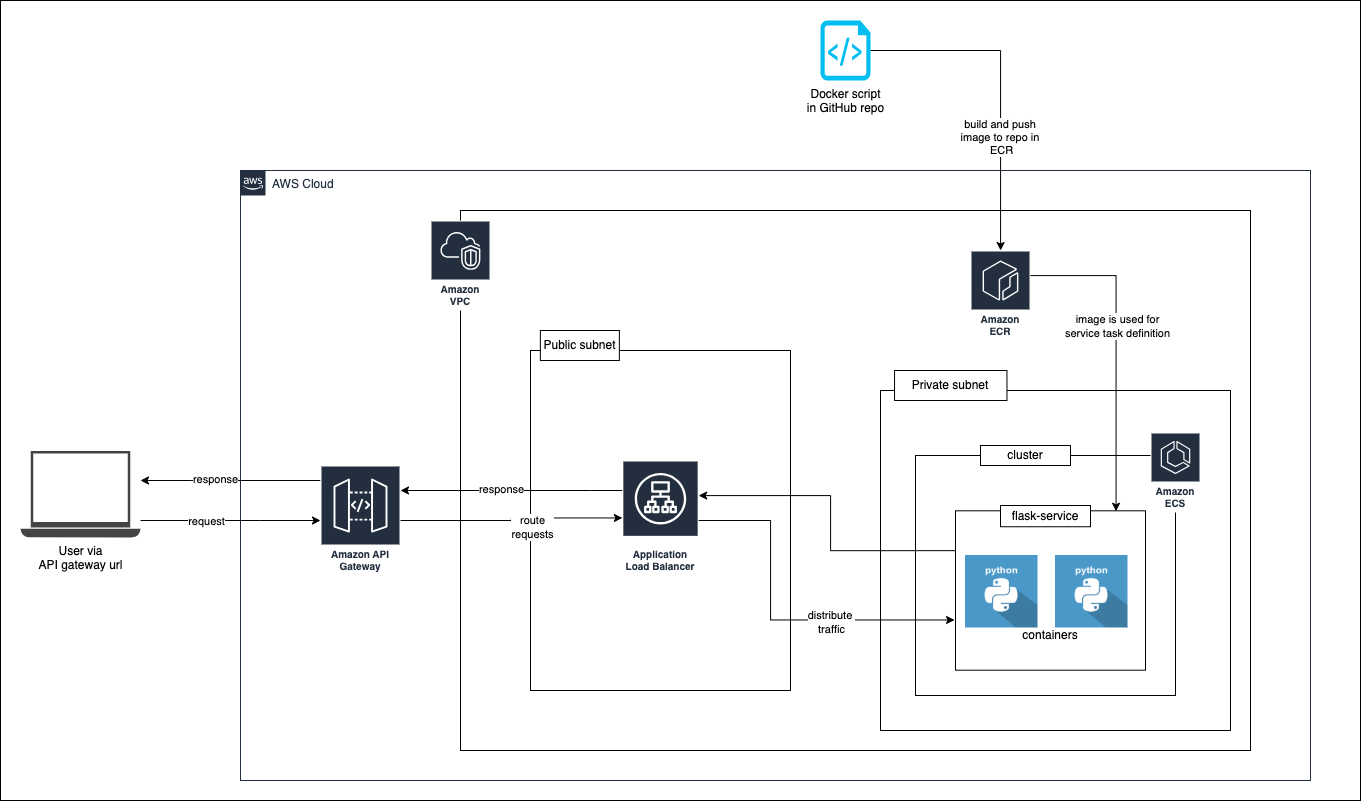

The diagram above was exported from draw.io. Its source (the exported page's mxGraphModel, read from the mxfile embedded in the PNG):
<mxGraphModel dx="2585" dy="2076" grid="1" gridSize="10" guides="1" tooltips="1" connect="1" arrows="1" fold="1" page="1" pageScale="1" pageWidth="850" pageHeight="1100" math="0" shadow="0">
  <root>
    <mxCell id="0" />
    <mxCell id="1" parent="0" />
    <mxCell id="Il9ky0Z731e7cAiwW-Ln-35" value="" style="rounded=0;whiteSpace=wrap;html=1;fillColor=default;strokeColor=default;" parent="1" vertex="1">
      <mxGeometry x="-380" y="-90" width="1360" height="800" as="geometry" />
    </mxCell>
    <mxCell id="Pq7eiAIUsWvEKoXJsuly-2" value="AWS Cloud" style="points=[[0,0],[0.25,0],[0.5,0],[0.75,0],[1,0],[1,0.25],[1,0.5],[1,0.75],[1,1],[0.75,1],[0.5,1],[0.25,1],[0,1],[0,0.75],[0,0.5],[0,0.25]];outlineConnect=0;gradientColor=none;html=1;whiteSpace=wrap;fontSize=12;fontStyle=0;container=1;pointerEvents=0;collapsible=0;recursiveResize=0;shape=mxgraph.aws4.group;grIcon=mxgraph.aws4.group_aws_cloud_alt;strokeColor=#232F3E;fillColor=none;verticalAlign=top;align=left;spacingLeft=30;fontColor=#232F3E;dashed=0;" vertex="1" parent="1">
      <mxGeometry x="-140" y="80" width="1070" height="610" as="geometry" />
    </mxCell>
    <mxCell id="hKO0BvMYBc3Rjg1vzOjt-28" value="User via&lt;div&gt;API gateway url&lt;/div&gt;" style="sketch=0;pointerEvents=1;shadow=0;dashed=0;html=1;strokeColor=none;fillColor=#434445;aspect=fixed;labelPosition=center;verticalLabelPosition=bottom;verticalAlign=top;align=center;outlineConnect=0;shape=mxgraph.vvd.laptop;" parent="1" vertex="1">
      <mxGeometry x="-360" y="360.6" width="120" height="86.4" as="geometry" />
    </mxCell>
    <mxCell id="Il9ky0Z731e7cAiwW-Ln-17" value="" style="group" parent="1" connectable="0" vertex="1">
      <mxGeometry x="500" y="280" width="390" height="380" as="geometry" />
    </mxCell>
    <mxCell id="Pq7eiAIUsWvEKoXJsuly-1" value="" style="rounded=0;whiteSpace=wrap;html=1;fillColor=none;" vertex="1" parent="Il9ky0Z731e7cAiwW-Ln-17">
      <mxGeometry x="-420" y="-160" width="790" height="540" as="geometry" />
    </mxCell>
    <mxCell id="Il9ky0Z731e7cAiwW-Ln-13" value="" style="rounded=0;whiteSpace=wrap;html=1;fillColor=none;" parent="Il9ky0Z731e7cAiwW-Ln-17" vertex="1">
      <mxGeometry y="20" width="350" height="340" as="geometry" />
    </mxCell>
    <mxCell id="Il9ky0Z731e7cAiwW-Ln-16" value="Private subnet" style="text;html=1;align=center;verticalAlign=middle;whiteSpace=wrap;rounded=0;fillColor=default;strokeColor=default;" parent="Il9ky0Z731e7cAiwW-Ln-17" vertex="1">
      <mxGeometry x="14.050632911392405" width="112.40506329113924" height="30" as="geometry" />
    </mxCell>
    <mxCell id="Il9ky0Z731e7cAiwW-Ln-3" value="" style="rounded=0;whiteSpace=wrap;html=1;fillColor=none;" parent="Il9ky0Z731e7cAiwW-Ln-17" vertex="1">
      <mxGeometry x="35" y="85" width="260" height="240" as="geometry" />
    </mxCell>
    <mxCell id="Il9ky0Z731e7cAiwW-Ln-8" value="cluster" style="text;html=1;align=center;verticalAlign=middle;whiteSpace=wrap;rounded=0;fillColor=default;strokeColor=default;" parent="Il9ky0Z731e7cAiwW-Ln-17" vertex="1">
      <mxGeometry x="100" y="75" width="90" height="20" as="geometry" />
    </mxCell>
    <mxCell id="Il9ky0Z731e7cAiwW-Ln-10" value="" style="group" parent="Il9ky0Z731e7cAiwW-Ln-17" connectable="0" vertex="1">
      <mxGeometry x="75" y="135" width="190" height="170" as="geometry" />
    </mxCell>
    <mxCell id="Il9ky0Z731e7cAiwW-Ln-4" value="" style="rounded=0;whiteSpace=wrap;html=1;fillColor=none;" parent="Il9ky0Z731e7cAiwW-Ln-10" vertex="1">
      <mxGeometry y="5.3125" width="190" height="159.375" as="geometry" />
    </mxCell>
    <mxCell id="hKO0BvMYBc3Rjg1vzOjt-10" value="" style="shape=image;html=1;verticalAlign=top;verticalLabelPosition=bottom;labelBackgroundColor=#ffffff;imageAspect=0;aspect=fixed;image=https://cdn0.iconfinder.com/data/icons/long-shadow-web-icons/512/python-128.png;fillColor=none;" parent="Il9ky0Z731e7cAiwW-Ln-10" vertex="1">
      <mxGeometry x="10" y="50" width="72.5" height="72.5" as="geometry" />
    </mxCell>
    <mxCell id="Il9ky0Z731e7cAiwW-Ln-5" value="" style="shape=image;html=1;verticalAlign=top;verticalLabelPosition=bottom;labelBackgroundColor=#ffffff;imageAspect=0;aspect=fixed;image=https://cdn0.iconfinder.com/data/icons/long-shadow-web-icons/512/python-128.png;fillColor=none;" parent="Il9ky0Z731e7cAiwW-Ln-10" vertex="1">
      <mxGeometry x="100" y="50" width="72.5" height="72.5" as="geometry" />
    </mxCell>
    <mxCell id="Il9ky0Z731e7cAiwW-Ln-6" value="containers" style="text;html=1;align=center;verticalAlign=middle;whiteSpace=wrap;rounded=0;" parent="Il9ky0Z731e7cAiwW-Ln-10" vertex="1">
      <mxGeometry x="65" y="120" width="60" height="20" as="geometry" />
    </mxCell>
    <mxCell id="Il9ky0Z731e7cAiwW-Ln-7" value="flask-service" style="text;html=1;align=center;verticalAlign=middle;whiteSpace=wrap;rounded=0;fillColor=default;strokeColor=default;" parent="Il9ky0Z731e7cAiwW-Ln-10" vertex="1">
      <mxGeometry x="45" width="90" height="21.25" as="geometry" />
    </mxCell>
    <mxCell id="Il9ky0Z731e7cAiwW-Ln-45" value="Amazon ECS" style="sketch=0;outlineConnect=0;fontColor=#232F3E;gradientColor=none;strokeColor=#ffffff;fillColor=#232F3E;dashed=0;verticalLabelPosition=middle;verticalAlign=bottom;align=center;html=1;whiteSpace=wrap;fontSize=10;fontStyle=1;spacing=3;shape=mxgraph.aws4.productIcon;prIcon=mxgraph.aws4.ecs;" parent="Il9ky0Z731e7cAiwW-Ln-17" vertex="1">
      <mxGeometry x="270" y="62" width="50" height="80" as="geometry" />
    </mxCell>
    <mxCell id="Il9ky0Z731e7cAiwW-Ln-18" value="" style="group" parent="Il9ky0Z731e7cAiwW-Ln-17" connectable="0" vertex="1">
      <mxGeometry x="-350" y="-40" width="260" height="360" as="geometry" />
    </mxCell>
    <mxCell id="Il9ky0Z731e7cAiwW-Ln-19" value="" style="rounded=0;whiteSpace=wrap;html=1;fillColor=none;" parent="Il9ky0Z731e7cAiwW-Ln-18" vertex="1">
      <mxGeometry y="20" width="260" height="340" as="geometry" />
    </mxCell>
    <mxCell id="Il9ky0Z731e7cAiwW-Ln-20" value="Public subnet" style="text;html=1;align=center;verticalAlign=middle;whiteSpace=wrap;rounded=0;fillColor=default;strokeColor=default;" parent="Il9ky0Z731e7cAiwW-Ln-18" vertex="1">
      <mxGeometry x="9.873417721518988" width="78.98734177215191" height="30" as="geometry" />
    </mxCell>
    <mxCell id="Il9ky0Z731e7cAiwW-Ln-23" value="Application Load Balancer" style="sketch=0;outlineConnect=0;fontColor=#232F3E;gradientColor=none;strokeColor=#ffffff;fillColor=#232F3E;dashed=0;verticalLabelPosition=middle;verticalAlign=bottom;align=center;html=1;whiteSpace=wrap;fontSize=10;fontStyle=1;spacing=3;shape=mxgraph.aws4.productIcon;prIcon=mxgraph.aws4.application_load_balancer;" parent="Il9ky0Z731e7cAiwW-Ln-18" vertex="1">
      <mxGeometry x="91.83" y="130" width="76.34" height="115" as="geometry" />
    </mxCell>
    <mxCell id="Il9ky0Z731e7cAiwW-Ln-25" style="edgeStyle=orthogonalEdgeStyle;rounded=0;orthogonalLoop=1;jettySize=auto;html=1;entryX=-0.005;entryY=0.685;entryDx=0;entryDy=0;entryPerimeter=0;" parent="Il9ky0Z731e7cAiwW-Ln-17" source="Il9ky0Z731e7cAiwW-Ln-23" target="Il9ky0Z731e7cAiwW-Ln-4" edge="1">
      <mxGeometry relative="1" as="geometry">
        <mxPoint x="74" y="210" as="targetPoint" />
        <Array as="points">
          <mxPoint x="-110" y="150" />
          <mxPoint x="-110" y="249" />
        </Array>
      </mxGeometry>
    </mxCell>
    <mxCell id="Il9ky0Z731e7cAiwW-Ln-26" value="distribute&amp;nbsp;&lt;div&gt;traffic&lt;/div&gt;" style="edgeLabel;html=1;align=center;verticalAlign=middle;resizable=0;points=[];" parent="Il9ky0Z731e7cAiwW-Ln-25" connectable="0" vertex="1">
      <mxGeometry x="-0.5873" relative="1" as="geometry">
        <mxPoint x="60" y="100" as="offset" />
      </mxGeometry>
    </mxCell>
    <mxCell id="Il9ky0Z731e7cAiwW-Ln-30" style="edgeStyle=orthogonalEdgeStyle;rounded=0;orthogonalLoop=1;jettySize=auto;html=1;exitX=0;exitY=0.25;exitDx=0;exitDy=0;" parent="Il9ky0Z731e7cAiwW-Ln-17" source="Il9ky0Z731e7cAiwW-Ln-4" target="Il9ky0Z731e7cAiwW-Ln-23" edge="1">
      <mxGeometry relative="1" as="geometry">
        <Array as="points">
          <mxPoint x="-50" y="180" />
          <mxPoint x="-50" y="125" />
        </Array>
      </mxGeometry>
    </mxCell>
    <mxCell id="Il9ky0Z731e7cAiwW-Ln-46" value="Amazon ECR" style="sketch=0;outlineConnect=0;fontColor=#232F3E;gradientColor=none;strokeColor=#ffffff;fillColor=#232F3E;dashed=0;verticalLabelPosition=middle;verticalAlign=bottom;align=center;html=1;whiteSpace=wrap;fontSize=10;fontStyle=1;spacing=3;shape=mxgraph.aws4.productIcon;prIcon=mxgraph.aws4.ecr;" parent="Il9ky0Z731e7cAiwW-Ln-17" vertex="1">
      <mxGeometry x="90" y="-120" width="60" height="90" as="geometry" />
    </mxCell>
    <mxCell id="Il9ky0Z731e7cAiwW-Ln-47" style="edgeStyle=orthogonalEdgeStyle;rounded=0;orthogonalLoop=1;jettySize=auto;html=1;entryX=0.845;entryY=0.003;entryDx=0;entryDy=0;entryPerimeter=0;" parent="Il9ky0Z731e7cAiwW-Ln-17" source="Il9ky0Z731e7cAiwW-Ln-46" target="Il9ky0Z731e7cAiwW-Ln-4" edge="1">
      <mxGeometry relative="1" as="geometry">
        <Array as="points">
          <mxPoint x="236" y="-95" />
        </Array>
      </mxGeometry>
    </mxCell>
    <mxCell id="Il9ky0Z731e7cAiwW-Ln-48" value="image is used for&lt;div&gt;service task definition&lt;/div&gt;" style="edgeLabel;html=1;align=center;verticalAlign=middle;resizable=0;points=[];" parent="Il9ky0Z731e7cAiwW-Ln-47" connectable="0" vertex="1">
      <mxGeometry x="-0.343" y="1" relative="1" as="geometry">
        <mxPoint y="30" as="offset" />
      </mxGeometry>
    </mxCell>
    <mxCell id="Il9ky0Z731e7cAiwW-Ln-49" value="Amazon VPC" style="sketch=0;outlineConnect=0;fontColor=#232F3E;gradientColor=none;strokeColor=#ffffff;fillColor=#232F3E;dashed=0;verticalLabelPosition=middle;verticalAlign=bottom;align=center;html=1;whiteSpace=wrap;fontSize=10;fontStyle=1;spacing=3;shape=mxgraph.aws4.productIcon;prIcon=mxgraph.aws4.vpc;" parent="Il9ky0Z731e7cAiwW-Ln-17" vertex="1">
      <mxGeometry x="-450" y="-150" width="60" height="90" as="geometry" />
    </mxCell>
    <mxCell id="Il9ky0Z731e7cAiwW-Ln-34" style="edgeStyle=orthogonalEdgeStyle;rounded=0;orthogonalLoop=1;jettySize=auto;html=1;" parent="1" source="hKO0BvMYBc3Rjg1vzOjt-28" target="Il9ky0Z731e7cAiwW-Ln-27" edge="1">
      <mxGeometry relative="1" as="geometry">
        <Array as="points">
          <mxPoint x="-120" y="430" />
          <mxPoint x="-120" y="430" />
        </Array>
      </mxGeometry>
    </mxCell>
    <mxCell id="Il9ky0Z731e7cAiwW-Ln-38" value="request&lt;div&gt;&lt;br&gt;&lt;/div&gt;" style="edgeLabel;html=1;align=center;verticalAlign=middle;resizable=0;points=[];" parent="Il9ky0Z731e7cAiwW-Ln-34" connectable="0" vertex="1">
      <mxGeometry x="-0.2807" y="-7" relative="1" as="geometry">
        <mxPoint as="offset" />
      </mxGeometry>
    </mxCell>
    <mxCell id="Il9ky0Z731e7cAiwW-Ln-40" value="Docker script&lt;div&gt;in GitHub repo&lt;/div&gt;" style="verticalLabelPosition=bottom;html=1;verticalAlign=top;align=center;strokeColor=none;fillColor=#00BEF2;shape=mxgraph.azure.script_file;pointerEvents=1;" parent="1" vertex="1">
      <mxGeometry x="440" y="-70" width="50" height="60" as="geometry" />
    </mxCell>
    <mxCell id="Il9ky0Z731e7cAiwW-Ln-41" style="edgeStyle=orthogonalEdgeStyle;rounded=0;orthogonalLoop=1;jettySize=auto;html=1;" parent="1" source="Il9ky0Z731e7cAiwW-Ln-40" target="Il9ky0Z731e7cAiwW-Ln-46" edge="1">
      <mxGeometry relative="1" as="geometry">
        <mxPoint x="649" y="140" as="targetPoint" />
      </mxGeometry>
    </mxCell>
    <mxCell id="Il9ky0Z731e7cAiwW-Ln-42" value="build and push&amp;nbsp;&lt;div&gt;image to repo in&amp;nbsp;&lt;/div&gt;&lt;div&gt;&lt;span style=&quot;background-color: light-dark(#ffffff, var(--ge-dark-color, #121212)); color: light-dark(rgb(0, 0, 0), rgb(255, 255, 255));&quot;&gt;ECR&lt;/span&gt;&lt;/div&gt;" style="edgeLabel;html=1;align=center;verticalAlign=middle;resizable=0;points=[];" parent="Il9ky0Z731e7cAiwW-Ln-41" connectable="0" vertex="1">
      <mxGeometry x="0.0545" y="-1" relative="1" as="geometry">
        <mxPoint x="1" y="42" as="offset" />
      </mxGeometry>
    </mxCell>
    <mxCell id="Pq7eiAIUsWvEKoXJsuly-6" style="edgeStyle=orthogonalEdgeStyle;rounded=0;orthogonalLoop=1;jettySize=auto;html=1;" edge="1" parent="1" source="Il9ky0Z731e7cAiwW-Ln-27" target="hKO0BvMYBc3Rjg1vzOjt-28">
      <mxGeometry relative="1" as="geometry">
        <Array as="points">
          <mxPoint x="-190" y="390" />
          <mxPoint x="-190" y="390" />
        </Array>
      </mxGeometry>
    </mxCell>
    <mxCell id="Pq7eiAIUsWvEKoXJsuly-7" value="response" style="edgeLabel;html=1;align=center;verticalAlign=middle;resizable=0;points=[];" vertex="1" connectable="0" parent="Pq7eiAIUsWvEKoXJsuly-6">
      <mxGeometry x="0.1667" y="-2" relative="1" as="geometry">
        <mxPoint as="offset" />
      </mxGeometry>
    </mxCell>
    <mxCell id="Il9ky0Z731e7cAiwW-Ln-27" value="Amazon API Gateway" style="sketch=0;outlineConnect=0;fontColor=#232F3E;gradientColor=none;strokeColor=#ffffff;fillColor=#232F3E;dashed=0;verticalLabelPosition=middle;verticalAlign=bottom;align=center;html=1;whiteSpace=wrap;fontSize=10;fontStyle=1;spacing=3;shape=mxgraph.aws4.productIcon;prIcon=mxgraph.aws4.api_gateway;" parent="1" vertex="1">
      <mxGeometry x="-60" y="375" width="80" height="110" as="geometry" />
    </mxCell>
    <mxCell id="Il9ky0Z731e7cAiwW-Ln-32" style="edgeStyle=orthogonalEdgeStyle;rounded=0;orthogonalLoop=1;jettySize=auto;html=1;" parent="1" source="Il9ky0Z731e7cAiwW-Ln-23" target="Il9ky0Z731e7cAiwW-Ln-27" edge="1">
      <mxGeometry relative="1" as="geometry">
        <Array as="points">
          <mxPoint x="210" y="400" />
          <mxPoint x="210" y="400" />
        </Array>
      </mxGeometry>
    </mxCell>
    <mxCell id="Il9ky0Z731e7cAiwW-Ln-33" value="response&lt;div&gt;&lt;br&gt;&lt;/div&gt;" style="edgeLabel;html=1;align=center;verticalAlign=middle;resizable=0;points=[];" parent="Il9ky0Z731e7cAiwW-Ln-32" connectable="0" vertex="1">
      <mxGeometry x="0.1025" y="5" relative="1" as="geometry">
        <mxPoint as="offset" />
      </mxGeometry>
    </mxCell>
    <mxCell id="Il9ky0Z731e7cAiwW-Ln-28" style="edgeStyle=orthogonalEdgeStyle;rounded=0;orthogonalLoop=1;jettySize=auto;html=1;" parent="1" source="Il9ky0Z731e7cAiwW-Ln-27" target="Il9ky0Z731e7cAiwW-Ln-23" edge="1">
      <mxGeometry relative="1" as="geometry" />
    </mxCell>
    <mxCell id="Il9ky0Z731e7cAiwW-Ln-29" value="route&lt;div&gt;requests&lt;/div&gt;" style="edgeLabel;html=1;align=center;verticalAlign=middle;resizable=0;points=[];" parent="Il9ky0Z731e7cAiwW-Ln-28" connectable="0" vertex="1">
      <mxGeometry x="-0.1638" y="-4" relative="1" as="geometry">
        <mxPoint x="37" y="2" as="offset" />
      </mxGeometry>
    </mxCell>
  </root>
</mxGraphModel>